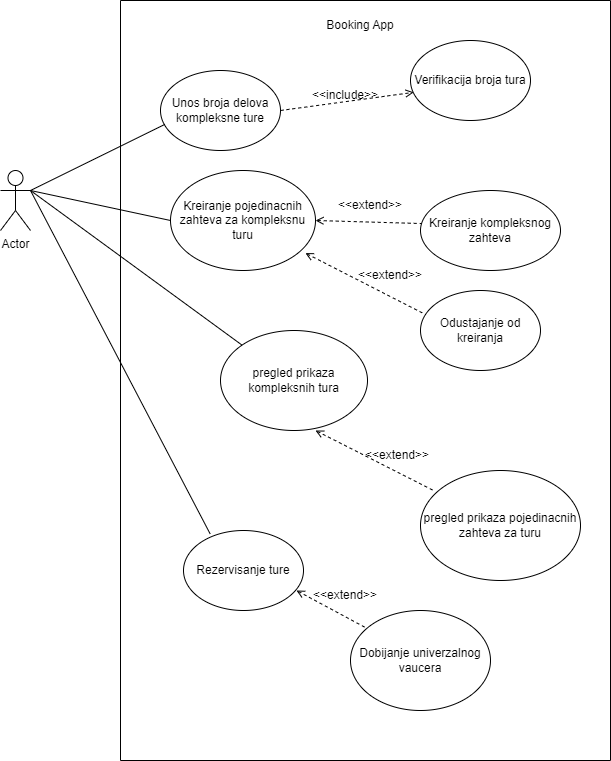

The diagram above was exported from draw.io. Its source (the exported page's mxGraphModel, read from the mxfile embedded in the PNG):
<mxGraphModel dx="1615" dy="857" grid="1" gridSize="10" guides="1" tooltips="1" connect="1" arrows="1" fold="1" page="1" pageScale="1" pageWidth="850" pageHeight="1100" math="0" shadow="0">
  <root>
    <mxCell id="0" />
    <mxCell id="1" parent="0" />
    <mxCell id="5wrVvlSKcxfuAM3fhKmc-4" value="Actor" style="shape=umlActor;verticalLabelPosition=bottom;verticalAlign=top;html=1;" vertex="1" parent="1">
      <mxGeometry x="90" y="220" width="30" height="60" as="geometry" />
    </mxCell>
    <mxCell id="5wrVvlSKcxfuAM3fhKmc-5" value="" style="swimlane;startSize=0;" vertex="1" parent="1">
      <mxGeometry x="210" y="50" width="490" height="760" as="geometry" />
    </mxCell>
    <mxCell id="5wrVvlSKcxfuAM3fhKmc-7" value="Booking App" style="text;html=1;align=center;verticalAlign=middle;whiteSpace=wrap;rounded=0;" vertex="1" parent="5wrVvlSKcxfuAM3fhKmc-5">
      <mxGeometry x="190" y="10" width="100" height="30" as="geometry" />
    </mxCell>
    <mxCell id="5wrVvlSKcxfuAM3fhKmc-8" value="Unos broja delova kompleksne ture" style="ellipse;whiteSpace=wrap;html=1;" vertex="1" parent="5wrVvlSKcxfuAM3fhKmc-5">
      <mxGeometry x="40" y="70" width="120" height="80" as="geometry" />
    </mxCell>
    <mxCell id="5wrVvlSKcxfuAM3fhKmc-10" value="Verifikacija broja tura" style="ellipse;whiteSpace=wrap;html=1;" vertex="1" parent="5wrVvlSKcxfuAM3fhKmc-5">
      <mxGeometry x="290" y="40" width="120" height="80" as="geometry" />
    </mxCell>
    <mxCell id="5wrVvlSKcxfuAM3fhKmc-12" value="&amp;lt;&amp;lt;include&amp;gt;&amp;gt;" style="text;html=1;align=center;verticalAlign=middle;whiteSpace=wrap;rounded=0;" vertex="1" parent="5wrVvlSKcxfuAM3fhKmc-5">
      <mxGeometry x="195" y="80" width="60" height="30" as="geometry" />
    </mxCell>
    <mxCell id="5wrVvlSKcxfuAM3fhKmc-13" value="" style="endArrow=open;html=1;rounded=0;entryX=0.027;entryY=0.648;entryDx=0;entryDy=0;entryPerimeter=0;dashed=1;endFill=0;" edge="1" parent="5wrVvlSKcxfuAM3fhKmc-5" target="5wrVvlSKcxfuAM3fhKmc-10">
      <mxGeometry width="50" height="50" relative="1" as="geometry">
        <mxPoint x="160" y="110" as="sourcePoint" />
        <mxPoint x="210" y="60" as="targetPoint" />
      </mxGeometry>
    </mxCell>
    <mxCell id="5wrVvlSKcxfuAM3fhKmc-14" value="Kreiranje pojedinacnih zahteva za kompleksnu turu" style="ellipse;whiteSpace=wrap;html=1;" vertex="1" parent="5wrVvlSKcxfuAM3fhKmc-5">
      <mxGeometry x="50" y="170" width="145" height="100" as="geometry" />
    </mxCell>
    <mxCell id="5wrVvlSKcxfuAM3fhKmc-16" value="Kreiranje kompleksnog zahteva" style="ellipse;whiteSpace=wrap;html=1;" vertex="1" parent="5wrVvlSKcxfuAM3fhKmc-5">
      <mxGeometry x="300" y="190" width="140" height="80" as="geometry" />
    </mxCell>
    <mxCell id="5wrVvlSKcxfuAM3fhKmc-17" value="" style="endArrow=none;html=1;rounded=0;entryX=0.007;entryY=0.413;entryDx=0;entryDy=0;entryPerimeter=0;endFill=0;startArrow=open;startFill=0;dashed=1;exitX=1;exitY=0.5;exitDx=0;exitDy=0;" edge="1" parent="5wrVvlSKcxfuAM3fhKmc-5" source="5wrVvlSKcxfuAM3fhKmc-14" target="5wrVvlSKcxfuAM3fhKmc-16">
      <mxGeometry width="50" height="50" relative="1" as="geometry">
        <mxPoint x="200" y="210" as="sourcePoint" />
        <mxPoint x="250" y="170" as="targetPoint" />
      </mxGeometry>
    </mxCell>
    <mxCell id="5wrVvlSKcxfuAM3fhKmc-19" value="&amp;lt;&amp;lt;extend&amp;gt;&amp;gt;" style="text;html=1;align=center;verticalAlign=middle;whiteSpace=wrap;rounded=0;" vertex="1" parent="5wrVvlSKcxfuAM3fhKmc-5">
      <mxGeometry x="220" y="190" width="60" height="30" as="geometry" />
    </mxCell>
    <mxCell id="5wrVvlSKcxfuAM3fhKmc-21" value="pregled prikaza kompleksnih tura" style="ellipse;whiteSpace=wrap;html=1;" vertex="1" parent="5wrVvlSKcxfuAM3fhKmc-5">
      <mxGeometry x="100" y="330" width="147" height="100" as="geometry" />
    </mxCell>
    <mxCell id="5wrVvlSKcxfuAM3fhKmc-23" value="Odustajanje od kreiranja" style="ellipse;whiteSpace=wrap;html=1;" vertex="1" parent="5wrVvlSKcxfuAM3fhKmc-5">
      <mxGeometry x="300" y="290" width="120" height="80" as="geometry" />
    </mxCell>
    <mxCell id="5wrVvlSKcxfuAM3fhKmc-26" value="" style="endArrow=none;html=1;rounded=0;entryX=0.007;entryY=0.413;entryDx=0;entryDy=0;entryPerimeter=0;endFill=0;startArrow=open;startFill=0;dashed=1;exitX=0.93;exitY=0.826;exitDx=0;exitDy=0;exitPerimeter=0;" edge="1" parent="5wrVvlSKcxfuAM3fhKmc-5" source="5wrVvlSKcxfuAM3fhKmc-14">
      <mxGeometry width="50" height="50" relative="1" as="geometry">
        <mxPoint x="197" y="310" as="sourcePoint" />
        <mxPoint x="303" y="313" as="targetPoint" />
      </mxGeometry>
    </mxCell>
    <mxCell id="5wrVvlSKcxfuAM3fhKmc-27" value="&amp;lt;&amp;lt;extend&amp;gt;&amp;gt;" style="text;html=1;align=center;verticalAlign=middle;whiteSpace=wrap;rounded=0;" vertex="1" parent="5wrVvlSKcxfuAM3fhKmc-5">
      <mxGeometry x="240" y="260" width="60" height="30" as="geometry" />
    </mxCell>
    <mxCell id="5wrVvlSKcxfuAM3fhKmc-28" value="pregled prikaza pojedinacnih zahteva za turu" style="ellipse;whiteSpace=wrap;html=1;" vertex="1" parent="5wrVvlSKcxfuAM3fhKmc-5">
      <mxGeometry x="300" y="470" width="160" height="110" as="geometry" />
    </mxCell>
    <mxCell id="5wrVvlSKcxfuAM3fhKmc-29" value="" style="endArrow=none;html=1;rounded=0;entryX=0.007;entryY=0.413;entryDx=0;entryDy=0;entryPerimeter=0;endFill=0;startArrow=open;startFill=0;dashed=1;exitX=0.93;exitY=0.826;exitDx=0;exitDy=0;exitPerimeter=0;" edge="1" parent="5wrVvlSKcxfuAM3fhKmc-5">
      <mxGeometry width="50" height="50" relative="1" as="geometry">
        <mxPoint x="195" y="430" as="sourcePoint" />
        <mxPoint x="313" y="490" as="targetPoint" />
      </mxGeometry>
    </mxCell>
    <mxCell id="5wrVvlSKcxfuAM3fhKmc-30" value="&amp;lt;&amp;lt;extend&amp;gt;&amp;gt;" style="text;html=1;align=center;verticalAlign=middle;whiteSpace=wrap;rounded=0;" vertex="1" parent="5wrVvlSKcxfuAM3fhKmc-5">
      <mxGeometry x="247" y="440" width="60" height="30" as="geometry" />
    </mxCell>
    <mxCell id="5wrVvlSKcxfuAM3fhKmc-31" value="Rezervisanje ture" style="ellipse;whiteSpace=wrap;html=1;" vertex="1" parent="5wrVvlSKcxfuAM3fhKmc-5">
      <mxGeometry x="63" y="530" width="120" height="80" as="geometry" />
    </mxCell>
    <mxCell id="5wrVvlSKcxfuAM3fhKmc-33" value="Dobijanje univerzalnog vaucera" style="ellipse;whiteSpace=wrap;html=1;" vertex="1" parent="5wrVvlSKcxfuAM3fhKmc-5">
      <mxGeometry x="230" y="610" width="140" height="100" as="geometry" />
    </mxCell>
    <mxCell id="5wrVvlSKcxfuAM3fhKmc-34" value="" style="endArrow=none;html=1;rounded=0;entryX=0.106;entryY=0.17;entryDx=0;entryDy=0;entryPerimeter=0;endFill=0;startArrow=open;startFill=0;dashed=1;exitX=0.93;exitY=0.826;exitDx=0;exitDy=0;exitPerimeter=0;" edge="1" parent="5wrVvlSKcxfuAM3fhKmc-5" target="5wrVvlSKcxfuAM3fhKmc-33">
      <mxGeometry width="50" height="50" relative="1" as="geometry">
        <mxPoint x="176" y="590" as="sourcePoint" />
        <mxPoint x="294" y="650" as="targetPoint" />
      </mxGeometry>
    </mxCell>
    <mxCell id="5wrVvlSKcxfuAM3fhKmc-35" value="&amp;lt;&amp;lt;extend&amp;gt;&amp;gt;" style="text;html=1;align=center;verticalAlign=middle;whiteSpace=wrap;rounded=0;" vertex="1" parent="5wrVvlSKcxfuAM3fhKmc-5">
      <mxGeometry x="195" y="580" width="60" height="30" as="geometry" />
    </mxCell>
    <mxCell id="5wrVvlSKcxfuAM3fhKmc-9" value="" style="endArrow=none;html=1;rounded=0;entryX=0.037;entryY=0.673;entryDx=0;entryDy=0;entryPerimeter=0;exitX=1;exitY=0.3333333333333333;exitDx=0;exitDy=0;exitPerimeter=0;" edge="1" parent="1" source="5wrVvlSKcxfuAM3fhKmc-4" target="5wrVvlSKcxfuAM3fhKmc-8">
      <mxGeometry width="50" height="50" relative="1" as="geometry">
        <mxPoint x="180" y="240" as="sourcePoint" />
        <mxPoint x="280" y="180" as="targetPoint" />
      </mxGeometry>
    </mxCell>
    <mxCell id="5wrVvlSKcxfuAM3fhKmc-15" value="" style="endArrow=none;html=1;rounded=0;entryX=0;entryY=0.5;entryDx=0;entryDy=0;exitX=1;exitY=0.3333333333333333;exitDx=0;exitDy=0;exitPerimeter=0;" edge="1" parent="1" source="5wrVvlSKcxfuAM3fhKmc-4" target="5wrVvlSKcxfuAM3fhKmc-14">
      <mxGeometry width="50" height="50" relative="1" as="geometry">
        <mxPoint x="120" y="240" as="sourcePoint" />
        <mxPoint x="170" y="190" as="targetPoint" />
      </mxGeometry>
    </mxCell>
    <mxCell id="5wrVvlSKcxfuAM3fhKmc-22" value="" style="endArrow=none;html=1;rounded=0;exitX=0;exitY=0;exitDx=0;exitDy=0;" edge="1" parent="1" source="5wrVvlSKcxfuAM3fhKmc-21">
      <mxGeometry width="50" height="50" relative="1" as="geometry">
        <mxPoint x="70" y="290" as="sourcePoint" />
        <mxPoint x="120" y="240" as="targetPoint" />
      </mxGeometry>
    </mxCell>
    <mxCell id="5wrVvlSKcxfuAM3fhKmc-32" value="" style="endArrow=none;html=1;rounded=0;exitX=0.222;exitY=0.042;exitDx=0;exitDy=0;exitPerimeter=0;entryX=1;entryY=0.3333333333333333;entryDx=0;entryDy=0;entryPerimeter=0;" edge="1" parent="1" source="5wrVvlSKcxfuAM3fhKmc-31" target="5wrVvlSKcxfuAM3fhKmc-4">
      <mxGeometry width="50" height="50" relative="1" as="geometry">
        <mxPoint x="70" y="290" as="sourcePoint" />
        <mxPoint x="120" y="240" as="targetPoint" />
      </mxGeometry>
    </mxCell>
  </root>
</mxGraphModel>